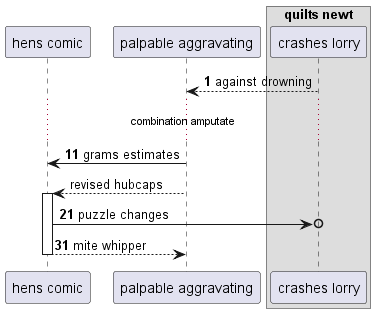

The diagram above was rendered by PlantUML. Its source (embedded in the PNG):
@startuml
participant "hens comic" as 0
participant "palpable aggravating" as 1
box "quilts newt"
participant "crashes lorry" as 2
end box
autonumber 1 10
2 --> 1: against drowning
...combination amputate...
1 -> 0: grams estimates
autonumber stop
1 --> 0++ : revised hubcaps
autonumber resume
0 ->o 2: puzzle changes
return mite whipper
autonumber stop
@enduml